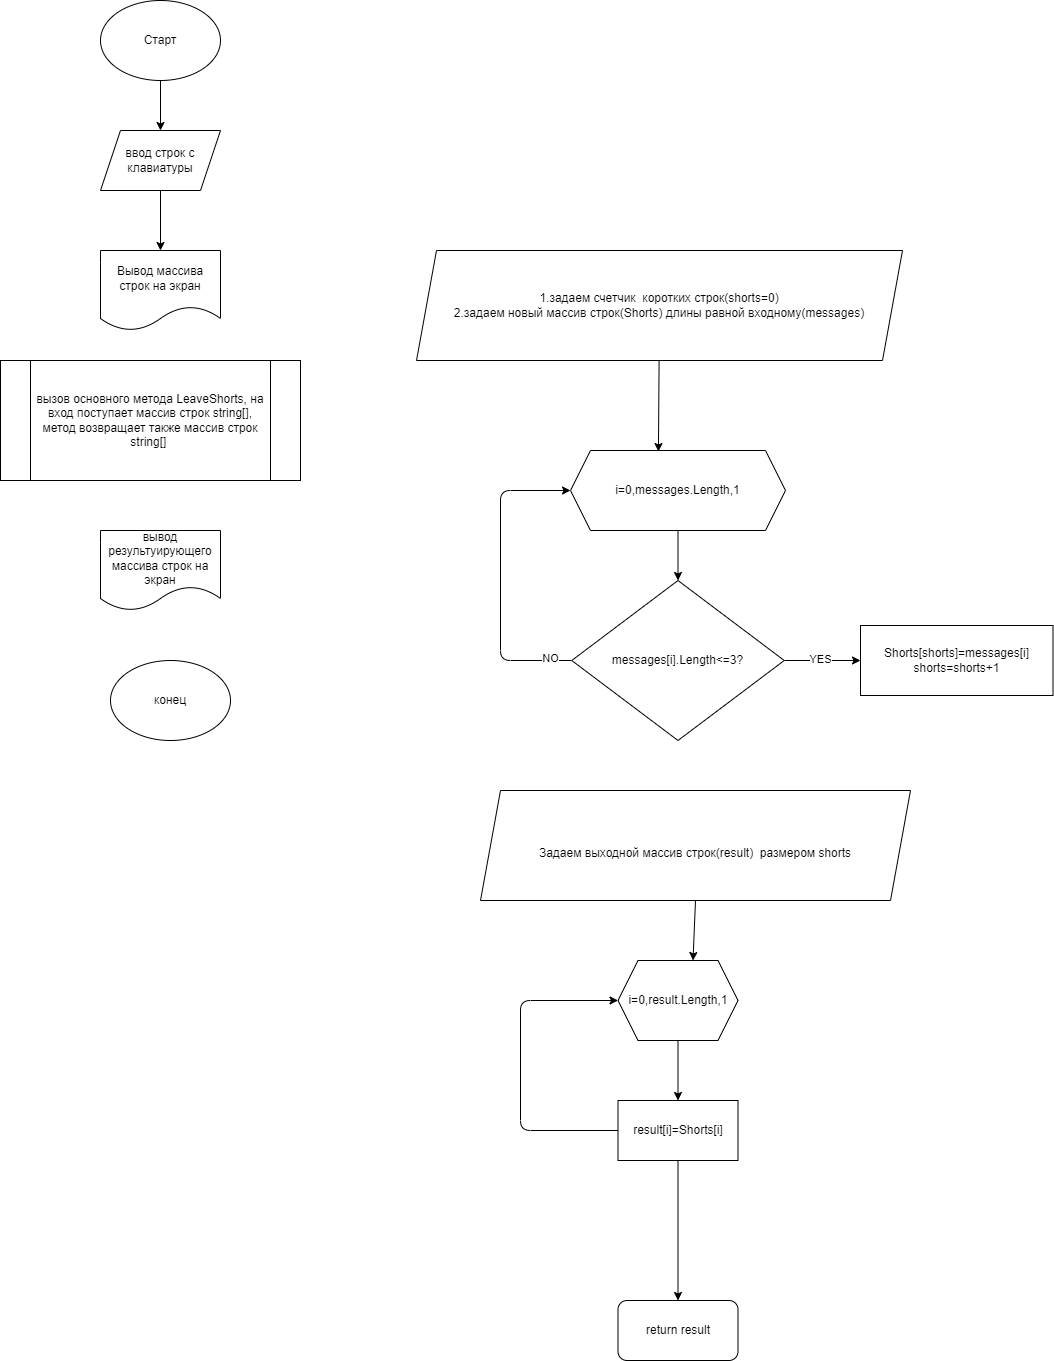

The diagram above was exported from draw.io. Its source (the exported page's mxGraphModel, read from the mxfile embedded in the PNG):
<mxGraphModel dx="2167" dy="713" grid="1" gridSize="10" guides="1" tooltips="1" connect="1" arrows="1" fold="1" page="1" pageScale="1" pageWidth="827" pageHeight="1169" math="0" shadow="0">
  <root>
    <mxCell id="0" />
    <mxCell id="1" parent="0" />
    <mxCell id="4" style="edgeStyle=none;html=1;entryX=0.5;entryY=0;entryDx=0;entryDy=0;" edge="1" parent="1" source="2" target="3">
      <mxGeometry relative="1" as="geometry" />
    </mxCell>
    <mxCell id="2" value="Старт" style="ellipse;whiteSpace=wrap;html=1;" vertex="1" parent="1">
      <mxGeometry x="70" y="30" width="120" height="80" as="geometry" />
    </mxCell>
    <mxCell id="6" style="edgeStyle=none;html=1;exitX=0.5;exitY=1;exitDx=0;exitDy=0;entryX=0.5;entryY=0;entryDx=0;entryDy=0;" edge="1" parent="1" source="3" target="5">
      <mxGeometry relative="1" as="geometry" />
    </mxCell>
    <mxCell id="3" value="ввод строк с клавиатуры" style="shape=parallelogram;perimeter=parallelogramPerimeter;whiteSpace=wrap;html=1;fixedSize=1;" vertex="1" parent="1">
      <mxGeometry x="70" y="160" width="120" height="60" as="geometry" />
    </mxCell>
    <mxCell id="5" value="Вывод массива строк на экран" style="shape=document;whiteSpace=wrap;html=1;boundedLbl=1;" vertex="1" parent="1">
      <mxGeometry x="70" y="280" width="120" height="80" as="geometry" />
    </mxCell>
    <mxCell id="8" value="конец" style="ellipse;whiteSpace=wrap;html=1;" vertex="1" parent="1">
      <mxGeometry x="80" y="690" width="120" height="80" as="geometry" />
    </mxCell>
    <mxCell id="10" value="вывод результуирующего массива строк на экран" style="shape=document;whiteSpace=wrap;html=1;boundedLbl=1;" vertex="1" parent="1">
      <mxGeometry x="70" y="560" width="120" height="80" as="geometry" />
    </mxCell>
    <mxCell id="11" value="вызов основного метода LeaveShorts, на вход поступает массив строк string[], метод возвращает также массив строк string[]&lt;span&gt;&amp;nbsp;&lt;/span&gt;" style="shape=process;whiteSpace=wrap;html=1;backgroundOutline=1;" vertex="1" parent="1">
      <mxGeometry x="-30" y="390" width="300" height="120" as="geometry" />
    </mxCell>
    <mxCell id="21" style="edgeStyle=none;html=1;entryX=0.409;entryY=0.013;entryDx=0;entryDy=0;entryPerimeter=0;" edge="1" parent="1" source="12" target="13">
      <mxGeometry relative="1" as="geometry" />
    </mxCell>
    <mxCell id="12" value="1.задаем счетчик&amp;nbsp; коротких строк(shorts=0)&lt;br&gt;2.задаем новый массив строк(Shorts) длины равной входному(messages)" style="shape=parallelogram;perimeter=parallelogramPerimeter;whiteSpace=wrap;html=1;fixedSize=1;" vertex="1" parent="1">
      <mxGeometry x="386" y="280" width="486" height="110" as="geometry" />
    </mxCell>
    <mxCell id="17" style="edgeStyle=none;html=1;entryX=0.5;entryY=0;entryDx=0;entryDy=0;" edge="1" parent="1" source="13" target="14">
      <mxGeometry relative="1" as="geometry" />
    </mxCell>
    <mxCell id="13" value="i=0,messages.Length,1&lt;br&gt;" style="shape=hexagon;perimeter=hexagonPerimeter2;whiteSpace=wrap;html=1;fixedSize=1;" vertex="1" parent="1">
      <mxGeometry x="540" y="480" width="215" height="80" as="geometry" />
    </mxCell>
    <mxCell id="15" style="edgeStyle=none;html=1;entryX=0;entryY=0.5;entryDx=0;entryDy=0;" edge="1" parent="1" source="14" target="13">
      <mxGeometry relative="1" as="geometry">
        <Array as="points">
          <mxPoint x="470" y="690" />
          <mxPoint x="470" y="520" />
        </Array>
      </mxGeometry>
    </mxCell>
    <mxCell id="16" value="NO" style="edgeLabel;html=1;align=center;verticalAlign=middle;resizable=0;points=[];" vertex="1" connectable="0" parent="15">
      <mxGeometry x="-0.8562" y="-3" relative="1" as="geometry">
        <mxPoint as="offset" />
      </mxGeometry>
    </mxCell>
    <mxCell id="19" style="edgeStyle=none;html=1;exitX=1;exitY=0.5;exitDx=0;exitDy=0;entryX=0;entryY=0.5;entryDx=0;entryDy=0;" edge="1" parent="1" source="14" target="18">
      <mxGeometry relative="1" as="geometry" />
    </mxCell>
    <mxCell id="20" value="YES" style="edgeLabel;html=1;align=center;verticalAlign=middle;resizable=0;points=[];" vertex="1" connectable="0" parent="19">
      <mxGeometry x="0.3443" y="2" relative="1" as="geometry">
        <mxPoint x="-15" as="offset" />
      </mxGeometry>
    </mxCell>
    <mxCell id="14" value="messages[i].Length&amp;lt;=3?" style="rhombus;whiteSpace=wrap;html=1;" vertex="1" parent="1">
      <mxGeometry x="541.25" y="610" width="212.5" height="160" as="geometry" />
    </mxCell>
    <mxCell id="18" value="Shorts[shorts]=messages[i]&lt;br&gt;shorts=shorts+1" style="rounded=0;whiteSpace=wrap;html=1;" vertex="1" parent="1">
      <mxGeometry x="830" y="655" width="192.5" height="70" as="geometry" />
    </mxCell>
    <mxCell id="28" style="edgeStyle=none;html=1;exitX=0.5;exitY=1;exitDx=0;exitDy=0;entryX=0.625;entryY=0;entryDx=0;entryDy=0;fontSize=12;" edge="1" parent="1" source="22" target="24">
      <mxGeometry relative="1" as="geometry" />
    </mxCell>
    <mxCell id="22" value="&lt;font&gt;&lt;br&gt;&lt;font style=&quot;font-size: 12px&quot;&gt;Задаем выходной массив строк(result)&amp;nbsp; размером shorts&lt;/font&gt;&lt;/font&gt;" style="shape=parallelogram;perimeter=parallelogramPerimeter;whiteSpace=wrap;html=1;fixedSize=1;" vertex="1" parent="1">
      <mxGeometry x="450" y="820" width="430" height="110" as="geometry" />
    </mxCell>
    <mxCell id="26" style="edgeStyle=none;html=1;exitX=0.5;exitY=1;exitDx=0;exitDy=0;entryX=0.5;entryY=0;entryDx=0;entryDy=0;fontSize=12;" edge="1" parent="1" source="24" target="25">
      <mxGeometry relative="1" as="geometry" />
    </mxCell>
    <mxCell id="24" value="i=0,result.Length,1" style="shape=hexagon;perimeter=hexagonPerimeter2;whiteSpace=wrap;html=1;fixedSize=1;fontSize=12;" vertex="1" parent="1">
      <mxGeometry x="587.5" y="990" width="120" height="80" as="geometry" />
    </mxCell>
    <mxCell id="27" style="edgeStyle=none;html=1;entryX=0;entryY=0.5;entryDx=0;entryDy=0;fontSize=12;" edge="1" parent="1" source="25" target="24">
      <mxGeometry relative="1" as="geometry">
        <Array as="points">
          <mxPoint x="490" y="1160" />
          <mxPoint x="490" y="1030" />
        </Array>
      </mxGeometry>
    </mxCell>
    <mxCell id="30" style="edgeStyle=none;html=1;entryX=0.5;entryY=0;entryDx=0;entryDy=0;fontSize=12;" edge="1" parent="1" source="25" target="29">
      <mxGeometry relative="1" as="geometry" />
    </mxCell>
    <mxCell id="25" value="result[i]=Shorts[i]" style="rounded=0;whiteSpace=wrap;html=1;fontSize=12;" vertex="1" parent="1">
      <mxGeometry x="587.5" y="1130" width="120" height="60" as="geometry" />
    </mxCell>
    <mxCell id="29" value="return result" style="rounded=1;whiteSpace=wrap;html=1;fontSize=12;" vertex="1" parent="1">
      <mxGeometry x="587.5" y="1330" width="120" height="60" as="geometry" />
    </mxCell>
  </root>
</mxGraphModel>